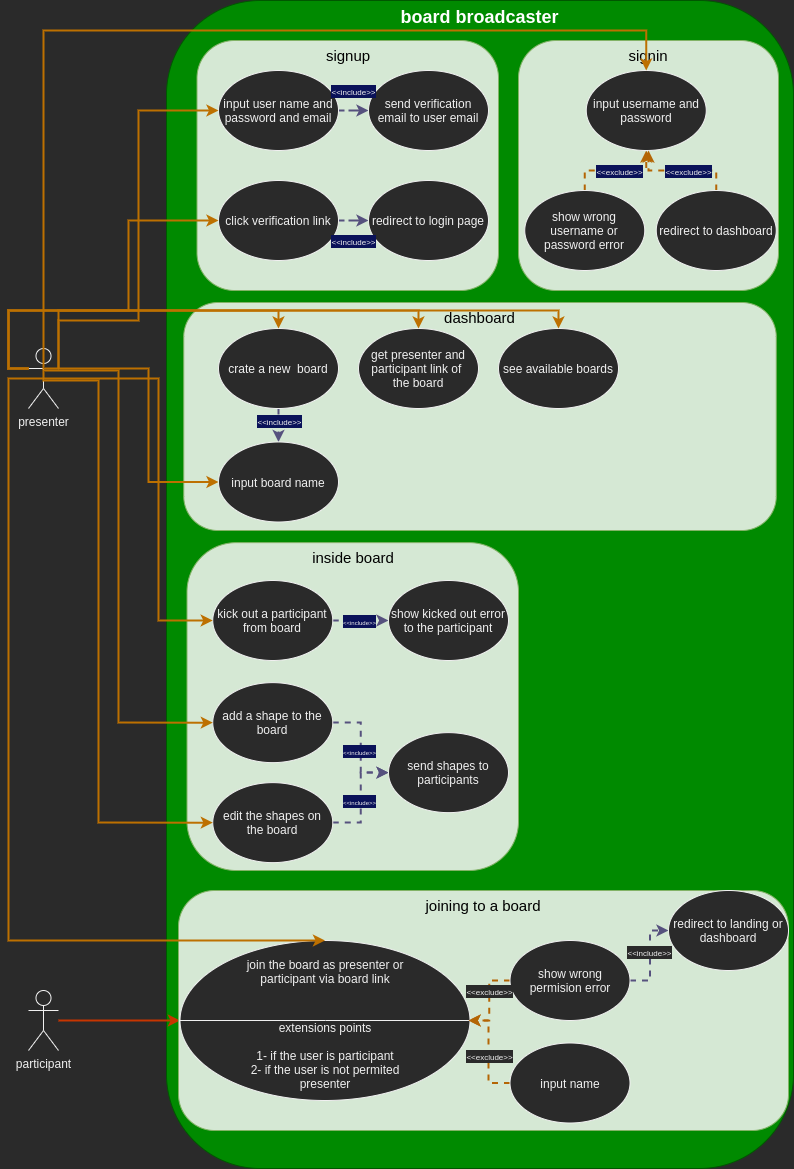

The diagram above was exported from draw.io. Its source (the exported page's mxGraphModel, read from the mxfile embedded in the PNG):
<mxGraphModel dx="1422" dy="825" grid="1" gridSize="10" guides="1" tooltips="1" connect="1" arrows="1" fold="1" page="1" pageScale="1" pageWidth="827" pageHeight="1169" math="0" shadow="0">
  <root>
    <mxCell id="0" />
    <mxCell id="1" parent="0" />
    <mxCell id="KUJRMLAJrNAMtVc2HERi-1" value="&lt;b&gt;&lt;font style=&quot;font-size: 18px&quot;&gt;board broadcaster&lt;/font&gt;&lt;/b&gt;" style="rounded=1;whiteSpace=wrap;html=1;fillColor=#008a00;strokeColor=#005700;verticalAlign=top;fontColor=#ffffff;" parent="1" vertex="1">
      <mxGeometry x="198" width="627" height="1168" as="geometry" />
    </mxCell>
    <mxCell id="KUJRMLAJrNAMtVc2HERi-8" value="presenter" style="shape=umlActor;verticalLabelPosition=bottom;verticalAlign=top;html=1;outlineConnect=0;" parent="1" vertex="1">
      <mxGeometry x="60" y="348" width="30" height="60" as="geometry" />
    </mxCell>
    <mxCell id="-n4mGOGYnxQyxBW0g0mI-36" style="edgeStyle=orthogonalEdgeStyle;rounded=0;orthogonalLoop=1;jettySize=auto;html=1;entryX=0;entryY=0.5;entryDx=0;entryDy=0;fillColor=#fa6800;strokeColor=#C73500;strokeWidth=2;" parent="1" source="KUJRMLAJrNAMtVc2HERi-12" target="-n4mGOGYnxQyxBW0g0mI-30" edge="1">
      <mxGeometry relative="1" as="geometry" />
    </mxCell>
    <mxCell id="KUJRMLAJrNAMtVc2HERi-12" value="participant" style="shape=umlActor;verticalLabelPosition=bottom;verticalAlign=top;html=1;outlineConnect=0;" parent="1" vertex="1">
      <mxGeometry x="60" y="990" width="30" height="60" as="geometry" />
    </mxCell>
    <mxCell id="KUJRMLAJrNAMtVc2HERi-55" value="&lt;span style=&quot;color: rgb(0 , 0 , 0) ; font-size: 15px&quot;&gt;dashboard&lt;/span&gt;" style="rounded=1;whiteSpace=wrap;html=1;verticalAlign=top;fillColor=#d5e8d4;strokeColor=#82b366;" parent="1" vertex="1">
      <mxGeometry x="215.25" y="302" width="592.5" height="228" as="geometry" />
    </mxCell>
    <mxCell id="KUJRMLAJrNAMtVc2HERi-59" value="&lt;font style=&quot;font-size: 15px&quot; color=&quot;#000000&quot;&gt;inside board&lt;/font&gt;" style="rounded=1;whiteSpace=wrap;html=1;verticalAlign=top;fillColor=#d5e8d4;strokeColor=#82b366;" parent="1" vertex="1">
      <mxGeometry x="218.5" y="542.14" width="331.5" height="327.86" as="geometry" />
    </mxCell>
    <mxCell id="-n4mGOGYnxQyxBW0g0mI-77" style="edgeStyle=orthogonalEdgeStyle;rounded=0;orthogonalLoop=1;jettySize=auto;html=1;entryX=0;entryY=0.5;entryDx=0;entryDy=0;dashed=1;strokeWidth=2;exitX=1;exitY=0.5;exitDx=0;exitDy=0;fillColor=#d0cee2;strokeColor=#56517e;" parent="1" source="KUJRMLAJrNAMtVc2HERi-62" target="-n4mGOGYnxQyxBW0g0mI-3" edge="1">
      <mxGeometry relative="1" as="geometry">
        <mxPoint x="380" y="620" as="sourcePoint" />
      </mxGeometry>
    </mxCell>
    <mxCell id="KUJRMLAJrNAMtVc2HERi-62" value="kick out a participant from board" style="ellipse;whiteSpace=wrap;html=1;" parent="1" vertex="1">
      <mxGeometry x="244.25" y="580" width="120" height="80" as="geometry" />
    </mxCell>
    <mxCell id="-n4mGOGYnxQyxBW0g0mI-78" style="edgeStyle=orthogonalEdgeStyle;rounded=0;orthogonalLoop=1;jettySize=auto;html=1;entryX=0;entryY=0.5;entryDx=0;entryDy=0;dashed=1;strokeWidth=2;fillColor=#d0cee2;strokeColor=#56517e;" parent="1" source="KUJRMLAJrNAMtVc2HERi-63" target="KUJRMLAJrNAMtVc2HERi-65" edge="1">
      <mxGeometry relative="1" as="geometry" />
    </mxCell>
    <mxCell id="KUJRMLAJrNAMtVc2HERi-63" value="add a shape to the board" style="ellipse;whiteSpace=wrap;html=1;" parent="1" vertex="1">
      <mxGeometry x="244.25" y="682.14" width="120" height="80" as="geometry" />
    </mxCell>
    <mxCell id="-n4mGOGYnxQyxBW0g0mI-79" style="edgeStyle=orthogonalEdgeStyle;rounded=0;orthogonalLoop=1;jettySize=auto;html=1;entryX=0;entryY=0.5;entryDx=0;entryDy=0;dashed=1;strokeWidth=2;fillColor=#d0cee2;strokeColor=#56517e;" parent="1" source="KUJRMLAJrNAMtVc2HERi-64" target="KUJRMLAJrNAMtVc2HERi-65" edge="1">
      <mxGeometry relative="1" as="geometry" />
    </mxCell>
    <mxCell id="KUJRMLAJrNAMtVc2HERi-64" value="edit the shapes on the board" style="ellipse;whiteSpace=wrap;html=1;" parent="1" vertex="1">
      <mxGeometry x="244.25" y="782.14" width="120" height="80" as="geometry" />
    </mxCell>
    <mxCell id="KUJRMLAJrNAMtVc2HERi-65" value="send shapes to participants" style="ellipse;whiteSpace=wrap;html=1;" parent="1" vertex="1">
      <mxGeometry x="420" y="732.14" width="120" height="80" as="geometry" />
    </mxCell>
    <mxCell id="-n4mGOGYnxQyxBW0g0mI-3" value="show kicked out error to the participant" style="ellipse;whiteSpace=wrap;html=1;" parent="1" vertex="1">
      <mxGeometry x="420" y="580" width="120" height="80" as="geometry" />
    </mxCell>
    <mxCell id="-n4mGOGYnxQyxBW0g0mI-75" style="edgeStyle=orthogonalEdgeStyle;rounded=0;orthogonalLoop=1;jettySize=auto;html=1;entryX=0.5;entryY=0;entryDx=0;entryDy=0;dashed=1;strokeWidth=2;fillColor=#d0cee2;strokeColor=#56517e;" parent="1" source="-n4mGOGYnxQyxBW0g0mI-14" target="-n4mGOGYnxQyxBW0g0mI-17" edge="1">
      <mxGeometry relative="1" as="geometry" />
    </mxCell>
    <mxCell id="-n4mGOGYnxQyxBW0g0mI-14" value="crate a new&amp;nbsp; board" style="ellipse;whiteSpace=wrap;html=1;" parent="1" vertex="1">
      <mxGeometry x="250" y="328" width="120" height="80" as="geometry" />
    </mxCell>
    <mxCell id="-n4mGOGYnxQyxBW0g0mI-15" value="get presenter and&lt;br&gt;participant link of&amp;nbsp;&lt;br&gt;the board" style="ellipse;whiteSpace=wrap;html=1;" parent="1" vertex="1">
      <mxGeometry x="390" y="328" width="120" height="80" as="geometry" />
    </mxCell>
    <mxCell id="-n4mGOGYnxQyxBW0g0mI-16" value="see available boards" style="ellipse;whiteSpace=wrap;html=1;" parent="1" vertex="1">
      <mxGeometry x="530" y="328" width="120" height="80" as="geometry" />
    </mxCell>
    <mxCell id="-n4mGOGYnxQyxBW0g0mI-17" value="input board name" style="ellipse;whiteSpace=wrap;html=1;" parent="1" vertex="1">
      <mxGeometry x="250" y="441.5" width="120" height="80" as="geometry" />
    </mxCell>
    <mxCell id="-n4mGOGYnxQyxBW0g0mI-19" value="&lt;font style=&quot;font-size: 15px&quot; color=&quot;#000000&quot;&gt;signup&lt;/font&gt;" style="rounded=1;whiteSpace=wrap;html=1;verticalAlign=top;fillColor=#d5e8d4;strokeColor=#82b366;" parent="1" vertex="1">
      <mxGeometry x="228.5" y="40" width="301.5" height="250" as="geometry" />
    </mxCell>
    <mxCell id="-n4mGOGYnxQyxBW0g0mI-67" style="edgeStyle=orthogonalEdgeStyle;rounded=0;orthogonalLoop=1;jettySize=auto;html=1;entryX=0;entryY=0.5;entryDx=0;entryDy=0;strokeWidth=2;dashed=1;fillColor=#d0cee2;strokeColor=#56517e;" parent="1" source="-n4mGOGYnxQyxBW0g0mI-20" target="-n4mGOGYnxQyxBW0g0mI-22" edge="1">
      <mxGeometry relative="1" as="geometry" />
    </mxCell>
    <mxCell id="-n4mGOGYnxQyxBW0g0mI-20" value="input user name and password and email" style="ellipse;whiteSpace=wrap;html=1;" parent="1" vertex="1">
      <mxGeometry x="250" y="70" width="120" height="80" as="geometry" />
    </mxCell>
    <mxCell id="-n4mGOGYnxQyxBW0g0mI-69" style="edgeStyle=orthogonalEdgeStyle;rounded=0;orthogonalLoop=1;jettySize=auto;html=1;entryX=0;entryY=0.5;entryDx=0;entryDy=0;dashed=1;strokeWidth=2;fillColor=#d0cee2;strokeColor=#56517e;" parent="1" source="-n4mGOGYnxQyxBW0g0mI-21" target="-n4mGOGYnxQyxBW0g0mI-23" edge="1">
      <mxGeometry relative="1" as="geometry" />
    </mxCell>
    <mxCell id="-n4mGOGYnxQyxBW0g0mI-21" value="click verification link" style="ellipse;whiteSpace=wrap;html=1;" parent="1" vertex="1">
      <mxGeometry x="250" y="180" width="120" height="80" as="geometry" />
    </mxCell>
    <mxCell id="-n4mGOGYnxQyxBW0g0mI-22" value="send verification email to user email" style="ellipse;whiteSpace=wrap;html=1;" parent="1" vertex="1">
      <mxGeometry x="400" y="70" width="120" height="80" as="geometry" />
    </mxCell>
    <mxCell id="-n4mGOGYnxQyxBW0g0mI-23" value="redirect to login page" style="ellipse;whiteSpace=wrap;html=1;" parent="1" vertex="1">
      <mxGeometry x="400" y="180" width="120" height="80" as="geometry" />
    </mxCell>
    <mxCell id="-n4mGOGYnxQyxBW0g0mI-24" value="&lt;font style=&quot;font-size: 15px&quot; color=&quot;#000000&quot;&gt;signin&lt;br&gt;&lt;br&gt;&lt;/font&gt;" style="rounded=1;whiteSpace=wrap;html=1;verticalAlign=top;fillColor=#d5e8d4;strokeColor=#82b366;" parent="1" vertex="1">
      <mxGeometry x="550" y="40" width="260" height="250" as="geometry" />
    </mxCell>
    <mxCell id="-n4mGOGYnxQyxBW0g0mI-71" style="edgeStyle=orthogonalEdgeStyle;rounded=0;orthogonalLoop=1;jettySize=auto;html=1;dashed=1;strokeWidth=2;exitX=0.5;exitY=0;exitDx=0;exitDy=0;fillColor=#fad7ac;strokeColor=#b46504;" parent="1" source="-n4mGOGYnxQyxBW0g0mI-27" target="-n4mGOGYnxQyxBW0g0mI-25" edge="1">
      <mxGeometry relative="1" as="geometry" />
    </mxCell>
    <mxCell id="-n4mGOGYnxQyxBW0g0mI-25" value="input username and password" style="ellipse;whiteSpace=wrap;html=1;" parent="1" vertex="1">
      <mxGeometry x="617.75" y="70" width="120" height="80" as="geometry" />
    </mxCell>
    <mxCell id="-n4mGOGYnxQyxBW0g0mI-72" style="edgeStyle=orthogonalEdgeStyle;rounded=0;orthogonalLoop=1;jettySize=auto;html=1;exitX=0.5;exitY=0;exitDx=0;exitDy=0;dashed=1;strokeWidth=2;fillColor=#fad7ac;strokeColor=#b46504;" parent="1" source="-n4mGOGYnxQyxBW0g0mI-26" edge="1">
      <mxGeometry relative="1" as="geometry">
        <mxPoint x="680" y="150" as="targetPoint" />
      </mxGeometry>
    </mxCell>
    <mxCell id="-n4mGOGYnxQyxBW0g0mI-26" value="redirect to dashboard" style="ellipse;whiteSpace=wrap;html=1;" parent="1" vertex="1">
      <mxGeometry x="687.75" y="190" width="120" height="80" as="geometry" />
    </mxCell>
    <mxCell id="-n4mGOGYnxQyxBW0g0mI-27" value="show wrong username or password error" style="ellipse;whiteSpace=wrap;html=1;" parent="1" vertex="1">
      <mxGeometry x="556.25" y="190" width="120" height="80" as="geometry" />
    </mxCell>
    <mxCell id="-n4mGOGYnxQyxBW0g0mI-28" value="&lt;span style=&quot;color: rgb(0 , 0 , 0) ; font-size: 15px&quot;&gt;joining to a board&lt;/span&gt;" style="rounded=1;whiteSpace=wrap;html=1;verticalAlign=top;fillColor=#d5e8d4;strokeColor=#82b366;" parent="1" vertex="1">
      <mxGeometry x="210" y="890" width="610" height="240" as="geometry" />
    </mxCell>
    <mxCell id="-n4mGOGYnxQyxBW0g0mI-38" style="edgeStyle=orthogonalEdgeStyle;rounded=0;orthogonalLoop=1;jettySize=auto;html=1;dashed=1;strokeWidth=2;fillColor=#fad7ac;strokeColor=#b46504;" parent="1" source="-n4mGOGYnxQyxBW0g0mI-29" edge="1">
      <mxGeometry relative="1" as="geometry">
        <mxPoint x="500" y="1019.9999999999998" as="targetPoint" />
        <Array as="points">
          <mxPoint x="520" y="1083" />
          <mxPoint x="520" y="1020" />
        </Array>
      </mxGeometry>
    </mxCell>
    <mxCell id="-n4mGOGYnxQyxBW0g0mI-29" value="input name" style="ellipse;whiteSpace=wrap;html=1;" parent="1" vertex="1">
      <mxGeometry x="541.5" y="1042.5" width="120" height="80" as="geometry" />
    </mxCell>
    <mxCell id="-n4mGOGYnxQyxBW0g0mI-30" value="" style="ellipse;whiteSpace=wrap;html=1;" parent="1" vertex="1">
      <mxGeometry x="211.5" y="940" width="290" height="160" as="geometry" />
    </mxCell>
    <mxCell id="-n4mGOGYnxQyxBW0g0mI-31" value="join the board as presenter or participant via board link" style="text;html=1;strokeColor=none;fillColor=none;align=center;verticalAlign=top;whiteSpace=wrap;rounded=0;" parent="1" vertex="1">
      <mxGeometry x="256.5" y="951" width="200" height="120" as="geometry" />
    </mxCell>
    <mxCell id="-n4mGOGYnxQyxBW0g0mI-32" style="edgeStyle=orthogonalEdgeStyle;rounded=0;orthogonalLoop=1;jettySize=auto;html=1;exitX=0;exitY=0.5;exitDx=0;exitDy=0;entryX=1;entryY=0.5;entryDx=0;entryDy=0;startArrow=none;startFill=0;endArrow=none;endFill=0;" parent="1" source="-n4mGOGYnxQyxBW0g0mI-30" target="-n4mGOGYnxQyxBW0g0mI-30" edge="1">
      <mxGeometry relative="1" as="geometry">
        <Array as="points">
          <mxPoint x="357" y="1020" />
          <mxPoint x="357" y="1020" />
        </Array>
      </mxGeometry>
    </mxCell>
    <mxCell id="-n4mGOGYnxQyxBW0g0mI-33" value="extensions points&lt;br&gt;&lt;br&gt;1- if the user is participant&lt;br&gt;2- if the user is not permited presenter" style="text;html=1;strokeColor=none;fillColor=none;align=center;verticalAlign=middle;whiteSpace=wrap;rounded=0;" parent="1" vertex="1">
      <mxGeometry x="256.5" y="1005" width="200" height="100" as="geometry" />
    </mxCell>
    <mxCell id="-n4mGOGYnxQyxBW0g0mI-37" style="edgeStyle=orthogonalEdgeStyle;rounded=0;orthogonalLoop=1;jettySize=auto;html=1;strokeWidth=2;dashed=1;fillColor=#fad7ac;strokeColor=#b46504;" parent="1" source="-n4mGOGYnxQyxBW0g0mI-34" edge="1">
      <mxGeometry relative="1" as="geometry">
        <mxPoint x="500" y="1019.9999999999998" as="targetPoint" />
      </mxGeometry>
    </mxCell>
    <mxCell id="-n4mGOGYnxQyxBW0g0mI-41" style="edgeStyle=orthogonalEdgeStyle;rounded=0;orthogonalLoop=1;jettySize=auto;html=1;entryX=0;entryY=0.5;entryDx=0;entryDy=0;dashed=1;strokeWidth=2;fillColor=#d0cee2;strokeColor=#56517e;" parent="1" source="-n4mGOGYnxQyxBW0g0mI-34" target="-n4mGOGYnxQyxBW0g0mI-35" edge="1">
      <mxGeometry relative="1" as="geometry" />
    </mxCell>
    <mxCell id="-n4mGOGYnxQyxBW0g0mI-34" value="show wrong permision error" style="ellipse;whiteSpace=wrap;html=1;" parent="1" vertex="1">
      <mxGeometry x="541.5" y="940" width="120" height="80" as="geometry" />
    </mxCell>
    <mxCell id="-n4mGOGYnxQyxBW0g0mI-35" value="redirect to landing or dashboard" style="ellipse;whiteSpace=wrap;html=1;" parent="1" vertex="1">
      <mxGeometry x="700" y="890" width="120" height="80" as="geometry" />
    </mxCell>
    <mxCell id="-n4mGOGYnxQyxBW0g0mI-39" value="&lt;font style=&quot;font-size: 8px&quot;&gt;&amp;lt;&amp;lt;exclude&amp;gt;&amp;gt;&lt;/font&gt;" style="edgeLabel;html=1;align=center;verticalAlign=middle;resizable=0;points=[];" parent="1" vertex="1" connectable="0">
      <mxGeometry x="520.0001736103577" y="1055" as="geometry" />
    </mxCell>
    <mxCell id="-n4mGOGYnxQyxBW0g0mI-40" value="&lt;font style=&quot;font-size: 8px&quot;&gt;&amp;lt;&amp;lt;exclude&amp;gt;&amp;gt;&lt;/font&gt;" style="edgeLabel;html=1;align=center;verticalAlign=middle;resizable=0;points=[];" parent="1" vertex="1" connectable="0">
      <mxGeometry x="520.0001736103577" y="990" as="geometry" />
    </mxCell>
    <mxCell id="-n4mGOGYnxQyxBW0g0mI-42" value="&lt;font style=&quot;font-size: 8px&quot;&gt;&amp;lt;&amp;lt;include&amp;gt;&amp;gt;&lt;/font&gt;" style="edgeLabel;html=1;align=center;verticalAlign=middle;resizable=0;points=[];" parent="1" vertex="1" connectable="0">
      <mxGeometry x="680.0001736103577" y="951" as="geometry" />
    </mxCell>
    <mxCell id="-n4mGOGYnxQyxBW0g0mI-53" style="edgeStyle=orthogonalEdgeStyle;rounded=0;orthogonalLoop=1;jettySize=auto;html=1;exitX=0.5;exitY=0.5;exitDx=0;exitDy=0;exitPerimeter=0;entryX=0;entryY=0.5;entryDx=0;entryDy=0;strokeWidth=2;fillColor=#f0a30a;strokeColor=#BD7000;" parent="1" edge="1">
      <mxGeometry relative="1" as="geometry">
        <mxPoint x="75" y="378" as="sourcePoint" />
        <mxPoint x="244.25" y="620" as="targetPoint" />
        <Array as="points">
          <mxPoint x="190" y="378" />
          <mxPoint x="190" y="620" />
        </Array>
      </mxGeometry>
    </mxCell>
    <mxCell id="-n4mGOGYnxQyxBW0g0mI-54" style="edgeStyle=orthogonalEdgeStyle;rounded=0;orthogonalLoop=1;jettySize=auto;html=1;exitX=0.5;exitY=0.5;exitDx=0;exitDy=0;exitPerimeter=0;entryX=0;entryY=0.5;entryDx=0;entryDy=0;strokeWidth=2;fillColor=#f0a30a;strokeColor=#BD7000;" parent="1" edge="1">
      <mxGeometry relative="1" as="geometry">
        <mxPoint x="75" y="378" as="sourcePoint" />
        <mxPoint x="244.25" y="722.1399999999999" as="targetPoint" />
        <Array as="points">
          <mxPoint x="75" y="370" />
          <mxPoint x="150" y="370" />
          <mxPoint x="150" y="722" />
        </Array>
      </mxGeometry>
    </mxCell>
    <mxCell id="-n4mGOGYnxQyxBW0g0mI-55" style="edgeStyle=orthogonalEdgeStyle;rounded=0;orthogonalLoop=1;jettySize=auto;html=1;exitX=0.5;exitY=0.5;exitDx=0;exitDy=0;exitPerimeter=0;entryX=0;entryY=0.5;entryDx=0;entryDy=0;strokeWidth=2;fillColor=#f0a30a;strokeColor=#BD7000;" parent="1" edge="1">
      <mxGeometry relative="1" as="geometry">
        <mxPoint x="75" y="378" as="sourcePoint" />
        <mxPoint x="244.25" y="822.1399999999999" as="targetPoint" />
        <Array as="points">
          <mxPoint x="75" y="380" />
          <mxPoint x="130" y="380" />
          <mxPoint x="130" y="822" />
        </Array>
      </mxGeometry>
    </mxCell>
    <mxCell id="-n4mGOGYnxQyxBW0g0mI-56" style="edgeStyle=orthogonalEdgeStyle;rounded=0;orthogonalLoop=1;jettySize=auto;html=1;exitX=1;exitY=0.3333333333333333;exitDx=0;exitDy=0;exitPerimeter=0;entryX=0;entryY=0.5;entryDx=0;entryDy=0;strokeWidth=2;fillColor=#f0a30a;strokeColor=#BD7000;" parent="1" edge="1">
      <mxGeometry relative="1" as="geometry">
        <mxPoint x="90" y="368" as="sourcePoint" />
        <mxPoint x="250" y="110" as="targetPoint" />
        <Array as="points">
          <mxPoint x="90" y="320" />
          <mxPoint x="170" y="320" />
          <mxPoint x="170" y="110" />
        </Array>
      </mxGeometry>
    </mxCell>
    <mxCell id="-n4mGOGYnxQyxBW0g0mI-57" style="edgeStyle=orthogonalEdgeStyle;rounded=0;orthogonalLoop=1;jettySize=auto;html=1;exitX=1;exitY=0.3333333333333333;exitDx=0;exitDy=0;exitPerimeter=0;entryX=0;entryY=0.5;entryDx=0;entryDy=0;strokeWidth=2;fillColor=#f0a30a;strokeColor=#BD7000;" parent="1" edge="1">
      <mxGeometry relative="1" as="geometry">
        <mxPoint x="90" y="368" as="sourcePoint" />
        <mxPoint x="250" y="220" as="targetPoint" />
        <Array as="points">
          <mxPoint x="90" y="310" />
          <mxPoint x="160" y="310" />
          <mxPoint x="160" y="220" />
        </Array>
      </mxGeometry>
    </mxCell>
    <mxCell id="-n4mGOGYnxQyxBW0g0mI-58" style="edgeStyle=orthogonalEdgeStyle;rounded=0;orthogonalLoop=1;jettySize=auto;html=1;exitX=1;exitY=0.3333333333333333;exitDx=0;exitDy=0;exitPerimeter=0;entryX=0.5;entryY=0;entryDx=0;entryDy=0;strokeWidth=2;fillColor=#f0a30a;strokeColor=#BD7000;" parent="1" edge="1">
      <mxGeometry relative="1" as="geometry">
        <mxPoint x="90" y="368" as="sourcePoint" />
        <mxPoint x="677.7499999999998" y="70" as="targetPoint" />
        <Array as="points">
          <mxPoint x="75" y="368" />
          <mxPoint x="75" y="30" />
          <mxPoint x="678" y="30" />
        </Array>
      </mxGeometry>
    </mxCell>
    <mxCell id="-n4mGOGYnxQyxBW0g0mI-60" style="edgeStyle=orthogonalEdgeStyle;rounded=0;orthogonalLoop=1;jettySize=auto;html=1;exitX=1;exitY=0.3333333333333333;exitDx=0;exitDy=0;exitPerimeter=0;entryX=0;entryY=0.5;entryDx=0;entryDy=0;strokeWidth=2;fillColor=#f0a30a;strokeColor=#BD7000;" parent="1" edge="1">
      <mxGeometry relative="1" as="geometry">
        <mxPoint x="90" y="368" as="sourcePoint" />
        <mxPoint x="250" y="481.5" as="targetPoint" />
        <Array as="points">
          <mxPoint x="180" y="368" />
          <mxPoint x="180" y="482" />
        </Array>
      </mxGeometry>
    </mxCell>
    <mxCell id="-n4mGOGYnxQyxBW0g0mI-61" style="edgeStyle=orthogonalEdgeStyle;rounded=0;orthogonalLoop=1;jettySize=auto;html=1;entryX=0.5;entryY=0;entryDx=0;entryDy=0;strokeWidth=2;fillColor=#f0a30a;strokeColor=#BD7000;exitX=0.5;exitY=0.5;exitDx=0;exitDy=0;exitPerimeter=0;" parent="1" edge="1">
      <mxGeometry relative="1" as="geometry">
        <mxPoint x="75" y="378" as="sourcePoint" />
        <mxPoint x="356.5" y="940" as="targetPoint" />
        <Array as="points">
          <mxPoint x="40" y="378" />
          <mxPoint x="40" y="940" />
        </Array>
      </mxGeometry>
    </mxCell>
    <mxCell id="-n4mGOGYnxQyxBW0g0mI-64" style="edgeStyle=orthogonalEdgeStyle;rounded=0;orthogonalLoop=1;jettySize=auto;html=1;exitX=0;exitY=0.3333333333333333;exitDx=0;exitDy=0;exitPerimeter=0;entryX=0.5;entryY=0;entryDx=0;entryDy=0;strokeWidth=2;fillColor=#f0a30a;strokeColor=#BD7000;" parent="1" edge="1">
      <mxGeometry relative="1" as="geometry">
        <mxPoint x="60" y="368" as="sourcePoint" />
        <mxPoint x="450" y="328" as="targetPoint" />
        <Array as="points">
          <mxPoint x="40" y="368" />
          <mxPoint x="40" y="310" />
          <mxPoint x="450" y="310" />
        </Array>
      </mxGeometry>
    </mxCell>
    <mxCell id="-n4mGOGYnxQyxBW0g0mI-65" style="edgeStyle=orthogonalEdgeStyle;rounded=0;orthogonalLoop=1;jettySize=auto;html=1;exitX=0;exitY=0.3333333333333333;exitDx=0;exitDy=0;exitPerimeter=0;entryX=0.5;entryY=0;entryDx=0;entryDy=0;strokeWidth=2;fillColor=#f0a30a;strokeColor=#BD7000;" parent="1" edge="1">
      <mxGeometry relative="1" as="geometry">
        <mxPoint x="60" y="368" as="sourcePoint" />
        <mxPoint x="590" y="328" as="targetPoint" />
        <Array as="points">
          <mxPoint x="40" y="368" />
          <mxPoint x="40" y="310" />
          <mxPoint x="590" y="310" />
        </Array>
      </mxGeometry>
    </mxCell>
    <mxCell id="-n4mGOGYnxQyxBW0g0mI-66" style="edgeStyle=orthogonalEdgeStyle;rounded=0;orthogonalLoop=1;jettySize=auto;html=1;exitX=0;exitY=0.3333333333333333;exitDx=0;exitDy=0;exitPerimeter=0;entryX=0.5;entryY=0;entryDx=0;entryDy=0;strokeWidth=2;fillColor=#f0a30a;strokeColor=#BD7000;" parent="1" edge="1">
      <mxGeometry relative="1" as="geometry">
        <mxPoint x="60" y="368" as="sourcePoint" />
        <mxPoint x="310" y="328" as="targetPoint" />
        <Array as="points">
          <mxPoint x="40" y="368" />
          <mxPoint x="40" y="310" />
          <mxPoint x="310" y="310" />
        </Array>
      </mxGeometry>
    </mxCell>
    <mxCell id="-n4mGOGYnxQyxBW0g0mI-68" value="&lt;font style=&quot;font-size: 8px&quot;&gt;&amp;lt;&amp;lt;include&amp;gt;&amp;gt;&lt;/font&gt;" style="edgeLabel;html=1;align=center;verticalAlign=middle;resizable=0;points=[];labelBackgroundColor=#0A1259;" parent="1" vertex="1" connectable="0">
      <mxGeometry x="384.2501736103577" y="90" as="geometry" />
    </mxCell>
    <mxCell id="-n4mGOGYnxQyxBW0g0mI-70" value="&lt;font style=&quot;font-size: 8px&quot;&gt;&amp;lt;&amp;lt;include&amp;gt;&amp;gt;&lt;/font&gt;" style="edgeLabel;html=1;align=center;verticalAlign=middle;resizable=0;points=[];labelBackgroundColor=#0A1259;" parent="1" vertex="1" connectable="0">
      <mxGeometry x="384.2501736103577" y="240" as="geometry" />
    </mxCell>
    <mxCell id="-n4mGOGYnxQyxBW0g0mI-73" value="&lt;font style=&quot;font-size: 8px&quot;&gt;&amp;lt;&amp;lt;exclude&amp;gt;&amp;gt;&lt;/font&gt;" style="edgeLabel;html=1;align=center;verticalAlign=middle;resizable=0;points=[];labelBackgroundColor=#0A1259;" parent="1" vertex="1" connectable="0">
      <mxGeometry x="650.0001736103577" y="170" as="geometry" />
    </mxCell>
    <mxCell id="-n4mGOGYnxQyxBW0g0mI-74" value="&lt;span style=&quot;font-size: 8px&quot;&gt;&amp;lt;&amp;lt;exclude&amp;gt;&amp;gt;&lt;/span&gt;" style="edgeLabel;html=1;align=center;verticalAlign=middle;resizable=0;points=[];labelBackgroundColor=#0A1259;" parent="1" vertex="1" connectable="0">
      <mxGeometry x="720.0001736103577" y="170" as="geometry">
        <mxPoint x="-1" as="offset" />
      </mxGeometry>
    </mxCell>
    <mxCell id="-n4mGOGYnxQyxBW0g0mI-76" value="&lt;font style=&quot;font-size: 8px&quot;&gt;&amp;lt;&amp;lt;include&amp;gt;&amp;gt;&lt;/font&gt;" style="edgeLabel;html=1;align=center;verticalAlign=middle;resizable=0;points=[];labelBackgroundColor=#0A1259;" parent="1" vertex="1" connectable="0">
      <mxGeometry x="310.0001736103577" y="420" as="geometry" />
    </mxCell>
    <mxCell id="-n4mGOGYnxQyxBW0g0mI-80" value="&lt;font style=&quot;font-size: 6px&quot;&gt;&amp;lt;&amp;lt;include&amp;gt;&amp;gt;&lt;/font&gt;" style="edgeLabel;html=1;align=center;verticalAlign=middle;resizable=0;points=[];labelBackgroundColor=#0A1259;" parent="1" vertex="1" connectable="0">
      <mxGeometry x="390.0001736103577" y="620" as="geometry" />
    </mxCell>
    <mxCell id="-n4mGOGYnxQyxBW0g0mI-81" value="&lt;font style=&quot;font-size: 6px&quot;&gt;&amp;lt;&amp;lt;include&amp;gt;&amp;gt;&lt;/font&gt;" style="edgeLabel;html=1;align=center;verticalAlign=middle;resizable=0;points=[];labelBackgroundColor=#0A1259;" parent="1" vertex="1" connectable="0">
      <mxGeometry x="390.0001736103577" y="750" as="geometry" />
    </mxCell>
    <mxCell id="-n4mGOGYnxQyxBW0g0mI-82" value="&lt;font style=&quot;font-size: 6px&quot;&gt;&amp;lt;&amp;lt;include&amp;gt;&amp;gt;&lt;/font&gt;" style="edgeLabel;html=1;align=center;verticalAlign=middle;resizable=0;points=[];labelBackgroundColor=#0A1259;" parent="1" vertex="1" connectable="0">
      <mxGeometry x="390.0001736103577" y="800" as="geometry" />
    </mxCell>
  </root>
</mxGraphModel>